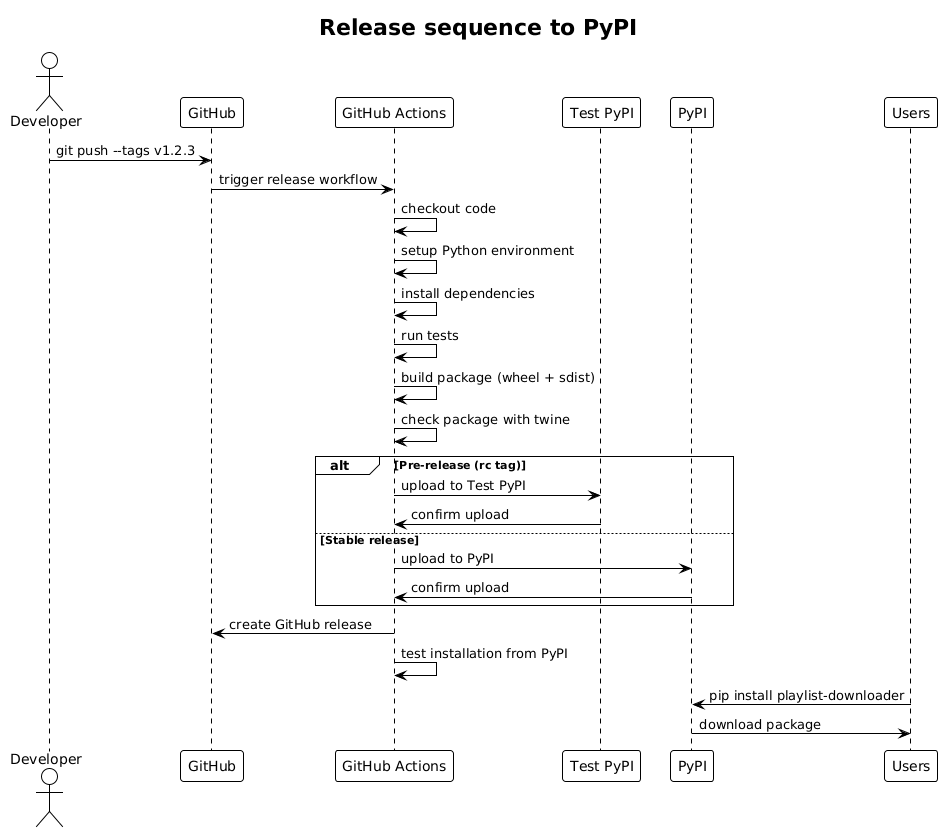

The diagram above was rendered by PlantUML. Its source (embedded in the PNG):
@startuml







<style>
  root {
    BackgroundColor white
    FontColor black
    FontName Verdana
    HyperLinkColor blue
    LineColor black
    LineThickness 1
    Margin 5
  }
  document {
    caption {
      LineThickness 0
    }
    footer {
      LineThickness 0
    }
    header {
      LineThickness 0
    }
    title {
      FontSize 22
      LineThickness 0
    }
  }
  node {
    MaximumWidth 300
  }
</style>

skinparam ArrowLollipopColor black
skinparam BackgroundColor white
skinparam DefaultFontName Verdana
skinparam DefaultMonospacedFontName Courier
skinparam LifelineStrategy nosolid
skinparam ParticipantPadding 10
skinparam SequenceLifeLineBorderColor black
skinparam Shadowing false
skinparam UseBetaStyle true

skinparam Activity {
  BackgroundColor white
  BarColor black
  BorderColor black
  FontColor black
  FontName Verdana
}
skinparam Boundary {
  FontColor black
}
skinparam Box {
  Padding 5
}
skinparam CircledCharacter {
  FontColor black
  FontName Courier
  Radius 9
}
skinparam Class {
  BackgroundColor white
  BorderColor black
  FontColor black
  FontName Verdana
}
skinparam ClassAttribute {
  FontColor black
  FontName Verdana
}
skinparam ClassStereotype {
  FontColor black
  FontName Verdana
}
skinparam Footer {
  FontColor black
  FontName Verdana
}
skinparam Header {
  FontColor black
  FontName Verdana
}
skinparam Hyperlink {
  Color blue
}
skinparam IconPackage {
  Color black
  BackgroundColor white
}
skinparam IconPrivate {
  Color black
  BackgroundColor white
}
skinparam IconProtected {
  Color black
  BackgroundColor white
}
skinparam IconPublic {
  Color black
  BackgroundColor white
}
skinparam Note {
  FontColor black
  FontName Verdana
}
skinparam Object {
  BorderColor black
}
skinparam Package {
  BorderColor black
  FontColor black
  FontName Verdana
}
skinparam State {
  BackgroundColor white
  BorderColor black
}
skinparam StereotypeA {
  BackgroundColor white
  BorderColor black
}
skinparam StereotypeC {
  BackgroundColor white
  BorderColor black
}
skinparam StereotypeE {
  BackgroundColor white
  BorderColor black
}
skinparam StereotypeI {
  BackgroundColor white
  BorderColor black
}
skinparam StereotypeN {
  BackgroundColor white
  BorderColor black
}
skinparam UseCaseStereoType {
  FontColor black
  FontName Verdana
}
title Release sequence to PyPI
actor Developer as dev
participant "GitHub" as gh
participant "GitHub Actions" as ga
participant "Test PyPI" as tpypi
participant "PyPI" as pypi
participant "Users" as users

dev -> gh : git push --tags v1.2.3
gh -> ga : trigger release workflow

ga -> ga : checkout code
ga -> ga : setup Python environment
ga -> ga : install dependencies
ga -> ga : run tests
ga -> ga : build package (wheel + sdist)
ga -> ga : check package with twine

alt Pre-release (rc tag)
    ga -> tpypi : upload to Test PyPI
    tpypi -> ga : confirm upload
else Stable release
    ga -> pypi : upload to PyPI
    pypi -> ga : confirm upload
end

ga -> gh : create GitHub release
ga -> ga : test installation from PyPI

users -> pypi : pip install playlist-downloader
pypi -> users : download package

@enduml